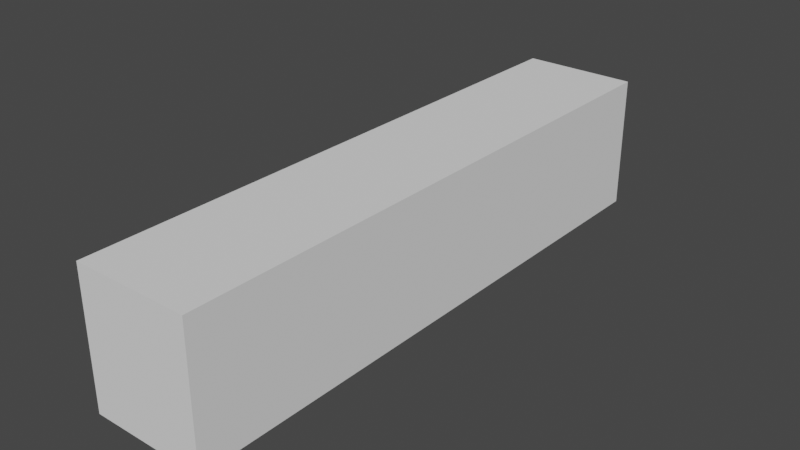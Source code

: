 # Source: Cupboard.blend  (saved by Blender 2.82.7; exported with 4.5.12 LTS)
import bpy
from mathutils import Matrix  # noqa: F401  (used for matrix-valued properties, if any)

bpy.ops.wm.read_factory_settings(use_empty=True)
scene = bpy.context.scene
scene.name = 'Scene'

# ---- collections
col_collection = bpy.data.collections.new('Collection'); scene.collection.children.link(col_collection)

# ---- world
world_world = bpy.data.worlds.new('World'); scene.world = world_world
world_world.use_nodes = True; world_world.node_tree.nodes.clear()
_N = world_world.node_tree.nodes; _L = world_world.node_tree.links
n0 = _N.new('ShaderNodeOutputWorld'); n0.name = 'World Output'; n0.location = (300, 300)
n1 = _N.new('ShaderNodeBackground'); n1.name = 'Background'; n1.location = (10, 300)
n1.inputs[0].default_value = (0.05088, 0.05088, 0.05088, 1.0)
_L.new(n1.outputs[0], n0.inputs[0])
n0.is_active_output = True
world_world.color = (0.05088, 0.05088, 0.05088)
world_world.use_sun_shadow = False
world_world.sun_shadow_jitter_overblur = 0.0

# ---- meshes
me_cube_011 = bpy.data.meshes.new('Cube.011')
me_cube_011.from_pydata([(-0.1263, 4.342, -1.087), (-0.1264, 4.342, 0.9125), (1.585, 4.342, -1.087), (1.585, 4.342, 0.9119), (-0.1264, 4.094, -1.087), (-0.1264, 3.846, -1.087), (-0.1264, 3.598, -1.087), (-0.1264, 3.349, -1.087), (-0.1264, 3.101, -1.087), (-0.1264, 2.853, -1.087), (-0.1264, 2.605, -1.087), (-0.1264, 2.357, -1.087), (-0.1264, 2.109, -1.087), (-0.1264, 1.861, -1.087), (-0.1264, 1.613, -1.087), (-0.1264, 1.365, -1.087), (-0.1264, 1.116, -1.087), (-0.1264, 0.8684, -1.087), (-0.1264, 0.6203, -1.087), (-0.1264, 0.3722, -1.087), (-0.1264, 0.1241, -1.087), (-0.1264, -0.124, -1.087), (-0.1264, -0.3722, -1.087), (-0.1264, -0.6203, -1.087), (-0.1264, -0.8684, -1.087), (-0.1264, -1.116, -1.087), (-0.1264, -1.365, -1.087), (-0.1264, -1.613, -1.087), (-0.1264, -1.861, -1.087), (-0.1264, -2.109, -1.087), (-0.1264, -2.357, -1.087), (-0.1264, -2.605, -1.087), (-0.1264, -2.853, -1.087), (-0.1264, -3.101, -1.087), (-0.1264, -3.349, -1.087), (-0.1264, -3.598, -1.087), (-0.1264, -3.846, -1.087), (-0.1264, -4.094, -1.087), (-0.1263, -4.342, -1.087), (-0.1264, -4.342, 0.9125), (-0.1264, -4.094, 0.9125), (-0.1264, -3.846, 0.9125), (-0.1264, -3.598, 0.9125), (-0.1264, -3.349, 0.9125), (-0.1264, -3.101, 0.9125), (-0.1264, -2.853, 0.9125), (-0.1264, -2.605, 0.9125), (-0.1264, -2.357, 0.9125), (-0.1264, -2.109, 0.9125), (-0.1264, -1.861, 0.9125), (-0.1264, -1.613, 0.9125), (-0.1264, -1.365, 0.9125), (-0.1264, -1.116, 0.9125), (-0.1264, -0.8684, 0.9125), (-0.1264, -0.6203, 0.9125), (-0.1264, -0.3722, 0.9125), (-0.1264, -0.124, 0.9125), (-0.1264, 0.1241, 0.9125), (-0.1264, 0.3722, 0.9125), (-0.1264, 0.6203, 0.9125), (-0.1264, 0.8684, 0.9125), (-0.1264, 1.116, 0.9125), (-0.1264, 1.365, 0.9125), (-0.1264, 1.613, 0.9125), (-0.1264, 1.861, 0.9125), (-0.1264, 2.109, 0.9125), (-0.1264, 2.357, 0.9125), (-0.1264, 2.605, 0.9125), (-0.1264, 2.853, 0.9125), (-0.1264, 3.101, 0.9125), (-0.1264, 3.349, 0.9125), (-0.1264, 3.598, 0.9125), (-0.1264, 3.846, 0.9125), (-0.1264, 4.094, 0.9125), (1.585, 4.342, 0.2871), (-0.1181, 4.342, 0.2875), (1.585, -4.342, 0.2869), (-0.1181, -4.342, 0.2875), (-0.1264, -4.094, 0.7307), (-0.1264, -4.094, 0.5489), (-0.1264, -4.094, 0.3671), (-0.1264, -4.094, 0.1852), (-0.1264, -4.094, 0.003415), (-0.1264, -4.094, -0.1784), (-0.1264, -4.094, -0.3602), (-0.1264, -4.094, -0.542), (-0.1264, -4.094, -0.7239), (-0.1264, -4.094, -0.9057), (-0.1264, -3.846, 0.7307), (-0.1264, -3.846, -0.9057), (-0.1264, -3.598, 0.7307), (-0.1264, -3.598, -0.9057), (-0.1264, -3.349, 0.7307), (-0.1264, -3.349, -0.9057), (-0.1264, -3.101, 0.7307), (-0.1264, -3.101, -0.9057), (-0.1264, -2.853, 0.7307), (-0.1264, -2.853, 0.5489), (-0.1264, -2.853, 0.3671), (-0.1264, -2.853, 0.1852), (-0.1264, -2.853, 0.003415), (-0.1264, -2.853, -0.1784), (-0.1264, -2.853, -0.3602), (-0.1264, -2.853, -0.542), (-0.1264, -2.853, -0.7239), (-0.1264, -2.853, -0.9057), (-0.1264, -2.605, 0.7307), (-0.1264, -2.605, 0.5489), (-0.1264, -2.605, 0.3671), (-0.1264, -2.605, 0.1852), (-0.1264, -2.605, 0.003415), (-0.1264, -2.605, -0.1784), (-0.1264, -2.605, -0.3602), (-0.1264, -2.605, -0.542), (-0.1264, -2.605, -0.7239), (-0.1264, -2.605, -0.9057), (-0.1264, -2.357, 0.7307), (-0.1264, -2.357, 0.5489), (-0.1264, -2.357, 0.3671), (-0.1264, -2.357, 0.1852), (-0.1264, -2.357, 0.003415), (-0.1264, -2.357, -0.1784), (-0.1264, -2.357, -0.3602), (-0.1264, -2.357, -0.542), (-0.1264, -2.357, -0.7239), (-0.1264, -2.357, -0.9057), (-0.1264, -2.109, 0.7307), (-0.1264, -2.109, -0.9057), (-0.1264, -1.861, 0.7307), (-0.1264, -1.861, -0.9057), (-0.1264, -1.613, 0.7307), (-0.1264, -1.613, -0.9057), (-0.1264, -1.365, 0.7307), (-0.1264, -1.365, -0.9057), (-0.1264, -1.116, 0.7307), (-0.1264, -1.116, 0.5489), (-0.1264, -1.116, 0.3671), (-0.1264, -1.116, 0.1852), (-0.1264, -1.116, 0.003415), (-0.1264, -1.116, -0.1784), (-0.1264, -1.116, -0.3602), (-0.1264, -1.116, -0.542), (-0.1264, -1.116, -0.7239), (-0.1264, -1.116, -0.9057), (-0.1264, -0.8684, 0.7307), (-0.1264, -0.8684, 0.5489), (-0.1264, -0.8684, 0.3671), (-0.1264, -0.8684, 0.1852), (-0.1264, -0.8684, 0.003415), (-0.1264, -0.8684, -0.1784), (-0.1264, -0.8684, -0.3602), (-0.1264, -0.8684, -0.542), (-0.1264, -0.8684, -0.7239), (-0.1264, -0.8684, -0.9057), (-0.1264, -0.6203, 0.7307), (-0.1264, -0.6203, 0.5489), (-0.1264, -0.6203, 0.3671), (-0.1264, -0.6203, 0.1852), (-0.1264, -0.6203, 0.003415), (-0.1264, -0.6203, -0.1784), (-0.1264, -0.6203, -0.3602), (-0.1264, -0.6203, -0.542), (-0.1264, -0.6203, -0.7239), (-0.1264, -0.6203, -0.9057), (-0.1264, -0.3722, 0.7307), (-0.1264, -0.3722, -0.9057), (-0.1264, -0.124, 0.7307), (-0.1264, -0.124, -0.9057), (-0.1264, 0.1241, 0.7307), (-0.1264, 0.1241, -0.9057), (-0.1264, 0.3722, 0.7307), (-0.1264, 0.3722, -0.9057), (-0.1264, 0.6203, 0.7307), (-0.1264, 0.6203, 0.5489), (-0.1264, 0.6203, 0.3671), (-0.1264, 0.6203, 0.1852), (-0.1264, 0.6203, 0.003415), (-0.1264, 0.6203, -0.1784), (-0.1264, 0.6203, -0.3602), (-0.1264, 0.6203, -0.542), (-0.1264, 0.6203, -0.7239), (-0.1264, 0.6203, -0.9057), (-0.1264, 0.8684, 0.7307), (-0.1264, 0.8684, 0.5489), (-0.1264, 0.8684, 0.3671), (-0.1264, 0.8684, 0.1852), (-0.1264, 0.8684, 0.003415), (-0.1264, 0.8684, -0.1784), (-0.1264, 0.8684, -0.3602), (-0.1264, 0.8684, -0.542), (-0.1264, 0.8684, -0.7239), (-0.1264, 0.8684, -0.9057), (-0.1264, 1.116, 0.7307), (-0.1264, 1.116, 0.5489), (-0.1264, 1.116, 0.3671), (-0.1264, 1.116, 0.1852), (-0.1264, 1.116, 0.003415), (-0.1264, 1.116, -0.1784), (-0.1264, 1.116, -0.3602), (-0.1264, 1.116, -0.542), (-0.1264, 1.116, -0.7239), (-0.1264, 1.116, -0.9057), (-0.1264, 1.365, 0.7307), (-0.1264, 1.365, -0.9057), (-0.1264, 1.613, 0.7307), (-0.1264, 1.613, -0.9057), (-0.1264, 1.861, 0.7307), (-0.1264, 1.861, -0.9057), (-0.1264, 2.109, 0.7307), (-0.1264, 2.109, -0.9057), (-0.1264, 2.357, 0.7307), (-0.1264, 2.357, 0.5489), (-0.1264, 2.357, 0.3671), (-0.1264, 2.357, 0.1852), (-0.1264, 2.357, 0.003415), (-0.1264, 2.357, -0.1784), (-0.1264, 2.357, -0.3602), (-0.1264, 2.357, -0.542), (-0.1264, 2.357, -0.7239), (-0.1264, 2.357, -0.9057), (-0.1264, 2.605, 0.7307), (-0.1264, 2.605, 0.5489), (-0.1264, 2.605, 0.3671), (-0.1264, 2.605, 0.1852), (-0.1264, 2.605, 0.003415), (-0.1264, 2.605, -0.1784), (-0.1264, 2.605, -0.3602), (-0.1264, 2.605, -0.542), (-0.1264, 2.605, -0.7239), (-0.1264, 2.605, -0.9057), (-0.1264, 2.853, 0.7307), (-0.1264, 2.853, 0.5489), (-0.1264, 2.853, 0.3671), (-0.1264, 2.853, 0.1852), (-0.1264, 2.853, 0.003415), (-0.1264, 2.853, -0.1784), (-0.1264, 2.853, -0.3602), (-0.1264, 2.853, -0.542), (-0.1264, 2.853, -0.7239), (-0.1264, 2.853, -0.9057), (-0.1264, 3.101, 0.7307), (-0.1264, 3.101, -0.9057), (-0.1264, 3.349, 0.7307), (-0.1264, 3.349, -0.9057), (-0.1264, 3.598, 0.7307), (-0.1264, 3.598, -0.9057), (-0.1264, 3.846, 0.7307), (-0.1264, 3.846, -0.9057), (-0.1264, 4.094, 0.7307), (-0.1264, 4.094, 0.5489), (-0.1264, 4.094, 0.3671), (-0.1264, 4.094, 0.1852), (-0.1264, 4.094, 0.003415), (-0.1264, 4.094, -0.1784), (-0.1264, 4.094, -0.3602), (-0.1264, 4.094, -0.542), (-0.1264, 4.094, -0.7239), (-0.1264, 4.094, -0.9057), (1.585, -4.342, 0.9119), (1.585, -4.342, -1.088), (-0.1181, -4.342, 0.7875), (-0.1181, 4.342, 0.7875), (1.585, 4.342, 0.7869), (1.585, -4.342, 0.7869), (-0.1264, -4.094, 0.8216), (-0.1264, -3.846, 0.8216), (-0.1264, -3.598, 0.8216), (-0.1264, -3.349, 0.8216), (-0.1264, -3.101, 0.8216), (-0.1264, -2.853, 0.8216), (-0.1264, -2.605, 0.8216), (-0.1264, -2.357, 0.8216), (-0.1264, -2.109, 0.8216), (-0.1264, -1.861, 0.8216), (-0.1264, -1.613, 0.8216), (-0.1264, -1.365, 0.8216), (-0.1264, -1.116, 0.8216), (-0.1264, -0.8684, 0.8216), (-0.1264, -0.6203, 0.8216), (-0.1264, -0.3722, 0.8216), (-0.1264, -0.124, 0.8216), (-0.1264, 0.1241, 0.8216), (-0.1264, 0.3722, 0.8216), (-0.1264, 0.6203, 0.8216), (-0.1264, 0.8684, 0.8216), (-0.1264, 1.116, 0.8216), (-0.1264, 1.365, 0.8216), (-0.1264, 1.613, 0.8216), (-0.1264, 1.861, 0.8216), (-0.1264, 2.109, 0.8216), (-0.1264, 2.357, 0.8216), (-0.1264, 2.605, 0.8216), (-0.1264, 2.853, 0.8216), (-0.1264, 3.101, 0.8216), (-0.1264, 3.349, 0.8216), (-0.1264, 3.598, 0.8216), (-0.1264, 3.846, 0.8216), (-0.1264, 4.094, 0.8216), (-0.118, 4.342, -0.3375), (1.585, 4.342, -0.3377), (-0.118, -4.342, -0.3375), (1.585, -4.342, -0.3381), (-0.118, 4.342, -0.9625), (1.585, 4.342, -0.9625), (-0.118, -4.342, -0.9625), (1.585, -4.342, -0.9631), (-0.118, 4.342, -0.906), (1.585, 4.342, -0.9061), (-0.118, -4.342, -0.906), (1.585, -4.342, -0.9066), (1.585, 4.342, -1.025), (1.585, -4.342, -1.026), (-0.118, 4.342, -0.275), (1.585, 4.342, -0.2752), (-0.118, -4.342, -0.275), (1.585, -4.342, -0.2756), (1.585, 4.342, 0.3496), (-0.1181, -4.342, 0.35), (-0.1181, 4.342, 0.35), (1.585, -4.342, 0.3494), (1.585, -4.342, 0.7302), (1.585, 4.342, 0.7303), (-0.1181, 4.342, 0.7309), (-0.1181, -4.342, 0.7309), (1.585, 4.342, -1.087), (1.585, -4.342, -1.088)], [], [(304, 38, 259, 311, 305), (264, 40, 41, 265), (265, 41, 42, 266), (266, 42, 43, 267), (267, 43, 44, 268), (268, 44, 45, 269), (269, 45, 46, 270), (270, 46, 47, 271), (271, 47, 48, 272), (272, 48, 49, 273), (273, 49, 50, 274), (274, 50, 51, 275), (275, 51, 52, 276), (276, 52, 53, 277), (277, 53, 54, 278), (278, 54, 55, 279), (279, 55, 56, 280), (280, 56, 57, 281), (281, 57, 58, 282), (282, 58, 59, 283), (283, 59, 60, 284), (284, 60, 61, 285), (285, 61, 62, 286), (286, 62, 63, 287), (287, 63, 64, 288), (288, 64, 65, 289), (289, 65, 66, 290), (290, 66, 67, 291), (291, 67, 68, 292), (292, 68, 69, 293), (293, 69, 70, 294), (294, 70, 71, 295), (295, 71, 72, 296), (296, 72, 73, 297), (5, 247, 257, 4), (6, 245, 247, 5), (7, 243, 245, 6), (8, 241, 243, 7), (9, 239, 241, 8), (10, 229, 239, 9), (229, 228, 238, 239), (228, 227, 237, 238), (227, 226, 236, 237), (226, 225, 235, 236), (225, 224, 234, 235), (224, 223, 233, 234), (223, 222, 232, 233), (222, 221, 231, 232), (221, 220, 230, 231), (11, 219, 229, 10), (219, 218, 228, 229), (218, 217, 227, 228), (217, 216, 226, 227), (216, 215, 225, 226), (215, 214, 224, 225), (214, 213, 223, 224), (213, 212, 222, 223), (212, 211, 221, 222), (211, 210, 220, 221), (12, 209, 219, 11), (13, 207, 209, 12), (14, 205, 207, 13), (15, 203, 205, 14), (16, 201, 203, 15), (17, 191, 201, 16), (191, 190, 200, 201), (190, 189, 199, 200), (189, 188, 198, 199), (188, 187, 197, 198), (187, 186, 196, 197), (186, 185, 195, 196), (185, 184, 194, 195), (184, 183, 193, 194), (183, 182, 192, 193), (18, 181, 191, 17), (181, 180, 190, 191), (180, 179, 189, 190), (179, 178, 188, 189), (178, 177, 187, 188), (177, 176, 186, 187), (176, 175, 185, 186), (175, 174, 184, 185), (174, 173, 183, 184), (173, 172, 182, 183), (19, 171, 181, 18), (20, 169, 171, 19), (21, 167, 169, 20), (22, 165, 167, 21), (23, 163, 165, 22), (24, 153, 163, 23), (153, 152, 162, 163), (152, 151, 161, 162), (151, 150, 160, 161), (150, 149, 159, 160), (149, 148, 158, 159), (148, 147, 157, 158), (147, 146, 156, 157), (146, 145, 155, 156), (145, 144, 154, 155), (25, 143, 153, 24), (143, 142, 152, 153), (142, 141, 151, 152), (141, 140, 150, 151), (140, 139, 149, 150), (139, 138, 148, 149), (138, 137, 147, 148), (137, 136, 146, 147), (136, 135, 145, 146), (135, 134, 144, 145), (26, 133, 143, 25), (27, 131, 133, 26), (28, 129, 131, 27), (29, 127, 129, 28), (30, 125, 127, 29), (31, 115, 125, 30), (115, 114, 124, 125), (114, 113, 123, 124), (113, 112, 122, 123), (112, 111, 121, 122), (111, 110, 120, 121), (110, 109, 119, 120), (109, 108, 118, 119), (108, 107, 117, 118), (107, 106, 116, 117), (32, 105, 115, 31), (105, 104, 114, 115), (104, 103, 113, 114), (103, 102, 112, 113), (102, 101, 111, 112), (101, 100, 110, 111), (100, 99, 109, 110), (99, 98, 108, 109), (98, 97, 107, 108), (97, 96, 106, 107), (33, 95, 105, 32), (34, 93, 95, 33), (35, 91, 93, 34), (36, 89, 91, 35), (37, 87, 89, 36), (37, 38, 304, 308, 300, 314, 77, 317, 323, 260, 39, 40, 264, 78, 79, 80, 81, 82, 83, 84, 85, 86, 87), (317, 77, 76, 319), (318, 316, 74, 75), (321, 316, 318, 322), (4, 257, 256, 255, 254, 253, 252, 251, 250, 249, 248, 297, 73, 1, 261, 322, 318, 75, 312, 298, 306, 302, 0), (2, 310, 324), (1, 3, 262, 261), (73, 72, 71, 70, 69, 68, 67, 66, 65, 64, 63, 62, 61, 60, 59, 58, 57, 56, 55, 54, 53, 52, 51, 50, 49, 48, 47, 46, 45, 44, 43, 42, 41, 40, 39, 258, 3, 1), (0, 2, 259, 38, 37, 36, 35, 34, 33, 32, 31, 30, 29, 28, 27, 26, 25, 24, 23, 22, 21, 20, 19, 18, 17, 16, 15, 14, 13, 12, 11, 10, 9, 8, 7, 6, 5, 4), (246, 296, 297, 248), (244, 295, 296, 246), (242, 294, 295, 244), (240, 293, 294, 242), (230, 292, 293, 240), (220, 291, 292, 230), (210, 290, 291, 220), (208, 289, 290, 210), (206, 288, 289, 208), (204, 287, 288, 206), (202, 286, 287, 204), (192, 285, 286, 202), (182, 284, 285, 192), (172, 283, 284, 182), (170, 282, 283, 172), (168, 281, 282, 170), (166, 280, 281, 168), (164, 279, 280, 166), (154, 278, 279, 164), (144, 277, 278, 154), (134, 276, 277, 144), (132, 275, 276, 134), (130, 274, 275, 132), (128, 273, 274, 130), (126, 272, 273, 128), (116, 271, 272, 126), (106, 270, 271, 116), (96, 269, 270, 106), (94, 268, 269, 96), (92, 267, 268, 94), (90, 266, 267, 92), (88, 265, 266, 90), (78, 264, 265, 88), (323, 317, 319, 320), (258, 263, 262, 3), (299, 307, 306, 298), (312, 313, 299, 298), (314, 300, 301, 315), (308, 304, 305, 309), (306, 307, 303, 302), (300, 308, 309, 301), (305, 311, 325, 324, 310, 303), (0, 302, 303, 310, 2), (301, 309, 307, 299), (77, 314, 315, 76), (76, 315, 313, 74), (320, 319, 316, 321), (261, 262, 321, 322), (260, 323, 320, 263), (39, 260, 263, 258), (259, 2, 324, 325), (262, 263, 260, 261), (320, 321, 322, 323), (311, 259, 325), (305, 303, 302, 304), (307, 309, 308, 306), (314, 300, 298, 312), (301, 299, 298, 300), (313, 315, 314, 312), (317, 77, 75, 318), (76, 74, 75, 77), (316, 319, 317, 318), (320, 263, 262, 321), (319, 316, 74, 76), (315, 313, 299, 301), (305, 309, 307, 303), (74, 313, 312, 75)])
_uv = me_cube_011.uv_layers.new(name='UVMap')
_uv.uv.foreach_set('vector', [0.3906, 0.006944, 0.375, 0.006944, 0.375, 0.006944, 0.3828, 0.006944, 0.3906, 0.006944, 0.6136, 0.01389, 0.625, 0.01389, 0.625, 0.02083, 0.6136, 0.02083, 0.6136, 0.02083, 0.625, 0.02083, 0.625, 0.02778, 0.6136, 0.02778, 0.6136, 0.02778, 0.625, 0.02778, 0.625, 0.03472, 0.6136, 0.03472, 0.6136, 0.03472, 0.625, 0.03472, 0.625, 0.04167, 0.6136, 0.04167, 0.6136, 0.04167, 0.625, 0.04167, 0.625, 0.04861, 0.6136, 0.04861, 0.6136, 0.04861, 0.625, 0.04861, 0.625, 0.05556, 0.6136, 0.05556, 0.6136, 0.05556, 0.625, 0.05556, 0.625, 0.0625, 0.6136, 0.0625, 0.6136, 0.0625, 0.625, 0.0625, 0.625, 0.06944, 0.6136, 0.06944, 0.6136, 0.06944, 0.625, 0.06944, 0.625, 0.07639, 0.6136, 0.07639, 0.6136, 0.07639, 0.625, 0.07639, 0.625, 0.08333, 0.6136, 0.08333, 0.6136, 0.08333, 0.625, 0.08333, 0.625, 0.09028, 0.6136, 0.09028, 0.6136, 0.09028, 0.625, 0.09028, 0.625, 0.09722, 0.6136, 0.09722, 0.6136, 0.09722, 0.625, 0.09722, 0.625, 0.1042, 0.6136, 0.1042, 0.6136, 0.1042, 0.625, 0.1042, 0.625, 0.1111, 0.6136, 0.1111, 0.6136, 0.1111, 0.625, 0.1111, 0.625, 0.1181, 0.6136, 0.1181, 0.6136, 0.1181, 0.625, 0.1181, 0.625, 0.125, 0.6136, 0.125, 0.6136, 0.125, 0.625, 0.125, 0.625, 0.1319, 0.6136, 0.1319, 0.6136, 0.1319, 0.625, 0.1319, 0.625, 0.1389, 0.6136, 0.1389, 0.6136, 0.1389, 0.625, 0.1389, 0.625, 0.1458, 0.6136, 0.1458, 0.6136, 0.1458, 0.625, 0.1458, 0.625, 0.1528, 0.6136, 0.1528, 0.6136, 0.1528, 0.625, 0.1528, 0.625, 0.1597, 0.6136, 0.1597, 0.6136, 0.1597, 0.625, 0.1597, 0.625, 0.1667, 0.6136, 0.1667, 0.6136, 0.1667, 0.625, 0.1667, 0.625, 0.1736, 0.6136, 0.1736, 0.6136, 0.1736, 0.625, 0.1736, 0.625, 0.1806, 0.6136, 0.1806, 0.6136, 0.1806, 0.625, 0.1806, 0.625, 0.1875, 0.6136, 0.1875, 0.6136, 0.1875, 0.625, 0.1875, 0.625, 0.1944, 0.6136, 0.1944, 0.6136, 0.1944, 0.625, 0.1944, 0.625, 0.2014, 0.6136, 0.2014, 0.6136, 0.2014, 0.625, 0.2014, 0.625, 0.2083, 0.6136, 0.2083, 0.6136, 0.2083, 0.625, 0.2083, 0.625, 0.2153, 0.6136, 0.2153, 0.6136, 0.2153, 0.625, 0.2153, 0.625, 0.2222, 0.6136, 0.2222, 0.6136, 0.2222, 0.625, 0.2222, 0.625, 0.2292, 0.6136, 0.2292, 0.6136, 0.2292, 0.625, 0.2292, 0.625, 0.2361, 0.6136, 0.2361, 0.6136, 0.2361, 0.625, 0.2361, 0.625, 0.2431, 0.6136, 0.2431, 0.375, 0.2361, 0.3977, 0.2361, 0.3977, 0.2431, 0.375, 0.2431, 0.375, 0.2292, 0.3977, 0.2292, 0.3977, 0.2361, 0.375, 0.2361, 0.375, 0.2222, 0.3977, 0.2222, 0.3977, 0.2292, 0.375, 0.2292, 0.375, 0.2153, 0.3977, 0.2153, 0.3977, 0.2222, 0.375, 0.2222, 0.375, 0.2083, 0.3977, 0.2083, 0.3977, 0.2153, 0.375, 0.2153, 0.375, 0.2014, 0.3977, 0.2014, 0.3977, 0.2083, 0.375, 0.2083, 0.3977, 0.2014, 0.4205, 0.2014, 0.4205, 0.2083, 0.3977, 0.2083, 0.4205, 0.2014, 0.4432, 0.2014, 0.4432, 0.2083, 0.4205, 0.2083, 0.4432, 0.2014, 0.4659, 0.2014, 0.4659, 0.2083, 0.4432, 0.2083, 0.4659, 0.2014, 0.4886, 0.2014, 0.4886, 0.2083, 0.4659, 0.2083, 0.4886, 0.2014, 0.5114, 0.2014, 0.5114, 0.2083, 0.4886, 0.2083, 0.5114, 0.2014, 0.5341, 0.2014, 0.5341, 0.2083, 0.5114, 0.2083, 0.5341, 0.2014, 0.5568, 0.2014, 0.5568, 0.2083, 0.5341, 0.2083, 0.5568, 0.2014, 0.5795, 0.2014, 0.5795, 0.2083, 0.5568, 0.2083, 0.5795, 0.2014, 0.6023, 0.2014, 0.6023, 0.2083, 0.5795, 0.2083, 0.375, 0.1944, 0.3977, 0.1944, 0.3977, 0.2014, 0.375, 0.2014, 0.3977, 0.1944, 0.4205, 0.1944, 0.4205, 0.2014, 0.3977, 0.2014, 0.4205, 0.1944, 0.4432, 0.1944, 0.4432, 0.2014, 0.4205, 0.2014, 0.4432, 0.1944, 0.4659, 0.1944, 0.4659, 0.2014, 0.4432, 0.2014, 0.4659, 0.1944, 0.4886, 0.1944, 0.4886, 0.2014, 0.4659, 0.2014, 0.4886, 0.1944, 0.5114, 0.1944, 0.5114, 0.2014, 0.4886, 0.2014, 0.5114, 0.1944, 0.5341, 0.1944, 0.5341, 0.2014, 0.5114, 0.2014, 0.5341, 0.1944, 0.5568, 0.1944, 0.5568, 0.2014, 0.5341, 0.2014, 0.5568, 0.1944, 0.5795, 0.1944, 0.5795, 0.2014, 0.5568, 0.2014, 0.5795, 0.1944, 0.6023, 0.1944, 0.6023, 0.2014, 0.5795, 0.2014, 0.375, 0.1875, 0.3977, 0.1875, 0.3977, 0.1944, 0.375, 0.1944, 0.375, 0.1806, 0.3977, 0.1806, 0.3977, 0.1875, 0.375, 0.1875, 0.375, 0.1736, 0.3977, 0.1736, 0.3977, 0.1806, 0.375, 0.1806, 0.375, 0.1667, 0.3977, 0.1667, 0.3977, 0.1736, 0.375, 0.1736, 0.375, 0.1597, 0.3977, 0.1597, 0.3977, 0.1667, 0.375, 0.1667, 0.375, 0.1528, 0.3977, 0.1528, 0.3977, 0.1597, 0.375, 0.1597, 0.3977, 0.1528, 0.4205, 0.1528, 0.4205, 0.1597, 0.3977, 0.1597, 0.4205, 0.1528, 0.4432, 0.1528, 0.4432, 0.1597, 0.4205, 0.1597, 0.4432, 0.1528, 0.4659, 0.1528, 0.4659, 0.1597, 0.4432, 0.1597, 0.4659, 0.1528, 0.4886, 0.1528, 0.4886, 0.1597, 0.4659, 0.1597, 0.4886, 0.1528, 0.5114, 0.1528, 0.5114, 0.1597, 0.4886, 0.1597, 0.5114, 0.1528, 0.5341, 0.1528, 0.5341, 0.1597, 0.5114, 0.1597, 0.5341, 0.1528, 0.5568, 0.1528, 0.5568, 0.1597, 0.5341, 0.1597, 0.5568, 0.1528, 0.5795, 0.1528, 0.5795, 0.1597, 0.5568, 0.1597, 0.5795, 0.1528, 0.6023, 0.1528, 0.6023, 0.1597, 0.5795, 0.1597, 0.375, 0.1458, 0.3977, 0.1458, 0.3977, 0.1528, 0.375, 0.1528, 0.3977, 0.1458, 0.4205, 0.1458, 0.4205, 0.1528, 0.3977, 0.1528, 0.4205, 0.1458, 0.4432, 0.1458, 0.4432, 0.1528, 0.4205, 0.1528, 0.4432, 0.1458, 0.4659, 0.1458, 0.4659, 0.1528, 0.4432, 0.1528, 0.4659, 0.1458, 0.4886, 0.1458, 0.4886, 0.1528, 0.4659, 0.1528, 0.4886, 0.1458, 0.5114, 0.1458, 0.5114, 0.1528, 0.4886, 0.1528, 0.5114, 0.1458, 0.5341, 0.1458, 0.5341, 0.1528, 0.5114, 0.1528, 0.5341, 0.1458, 0.5568, 0.1458, 0.5568, 0.1528, 0.5341, 0.1528, 0.5568, 0.1458, 0.5795, 0.1458, 0.5795, 0.1528, 0.5568, 0.1528, 0.5795, 0.1458, 0.6023, 0.1458, 0.6023, 0.1528, 0.5795, 0.1528, 0.375, 0.1389, 0.3977, 0.1389, 0.3977, 0.1458, 0.375, 0.1458, 0.375, 0.1319, 0.3977, 0.1319, 0.3977, 0.1389, 0.375, 0.1389, 0.375, 0.125, 0.3977, 0.125, 0.3977, 0.1319, 0.375, 0.1319, 0.375, 0.1181, 0.3977, 0.1181, 0.3977, 0.125, 0.375, 0.125, 0.375, 0.1111, 0.3977, 0.1111, 0.3977, 0.1181, 0.375, 0.1181, 0.375, 0.1042, 0.3977, 0.1042, 0.3977, 0.1111, 0.375, 0.1111, 0.3977, 0.1042, 0.4205, 0.1042, 0.4205, 0.1111, 0.3977, 0.1111, 0.4205, 0.1042, 0.4432, 0.1042, 0.4432, 0.1111, 0.4205, 0.1111, 0.4432, 0.1042, 0.4659, 0.1042, 0.4659, 0.1111, 0.4432, 0.1111, 0.4659, 0.1042, 0.4886, 0.1042, 0.4886, 0.1111, 0.4659, 0.1111, 0.4886, 0.1042, 0.5114, 0.1042, 0.5114, 0.1111, 0.4886, 0.1111, 0.5114, 0.1042, 0.5341, 0.1042, 0.5341, 0.1111, 0.5114, 0.1111, 0.5341, 0.1042, 0.5568, 0.1042, 0.5568, 0.1111, 0.5341, 0.1111, 0.5568, 0.1042, 0.5795, 0.1042, 0.5795, 0.1111, 0.5568, 0.1111, 0.5795, 0.1042, 0.6023, 0.1042, 0.6023, 0.1111, 0.5795, 0.1111, 0.375, 0.09722, 0.3977, 0.09722, 0.3977, 0.1042, 0.375, 0.1042, 0.3977, 0.09722, 0.4205, 0.09722, 0.4205, 0.1042, 0.3977, 0.1042, 0.4205, 0.09722, 0.4432, 0.09722, 0.4432, 0.1042, 0.4205, 0.1042, 0.4432, 0.09722, 0.4659, 0.09722, 0.4659, 0.1042, 0.4432, 0.1042, 0.4659, 0.09722, 0.4886, 0.09722, 0.4886, 0.1042, 0.4659, 0.1042, 0.4886, 0.09722, 0.5114, 0.09722, 0.5114, 0.1042, 0.4886, 0.1042, 0.5114, 0.09722, 0.5341, 0.09722, 0.5341, 0.1042, 0.5114, 0.1042, 0.5341, 0.09722, 0.5568, 0.09722, 0.5568, 0.1042, 0.5341, 0.1042, 0.5568, 0.09722, 0.5795, 0.09722, 0.5795, 0.1042, 0.5568, 0.1042, 0.5795, 0.09722, 0.6023, 0.09722, 0.6023, 0.1042, 0.5795, 0.1042, 0.375, 0.09028, 0.3977, 0.09028, 0.3977, 0.09722, 0.375, 0.09722, 0.375, 0.08333, 0.3977, 0.08333, 0.3977, 0.09028, 0.375, 0.09028, 0.375, 0.07639, 0.3977, 0.07639, 0.3977, 0.08333, 0.375, 0.08333, 0.375, 0.06944, 0.3977, 0.06944, 0.3977, 0.07639, 0.375, 0.07639, 0.375, 0.0625, 0.3977, 0.0625, 0.3977, 0.06944, 0.375, 0.06944, 0.375, 0.05556, 0.3977, 0.05556, 0.3977, 0.0625, 0.375, 0.0625, 0.3977, 0.05556, 0.4205, 0.05556, 0.4205, 0.0625, 0.3977, 0.0625, 0.4205, 0.05556, 0.4432, 0.05556, 0.4432, 0.0625, 0.4205, 0.0625, 0.4432, 0.05556, 0.4659, 0.05556, 0.4659, 0.0625, 0.4432, 0.0625, 0.4659, 0.05556, 0.4886, 0.05556, 0.4886, 0.0625, 0.4659, 0.0625, 0.4886, 0.05556, 0.5114, 0.05556, 0.5114, 0.0625, 0.4886, 0.0625, 0.5114, 0.05556, 0.5341, 0.05556, 0.5341, 0.0625, 0.5114, 0.0625, 0.5341, 0.05556, 0.5568, 0.05556, 0.5568, 0.0625, 0.5341, 0.0625, 0.5568, 0.05556, 0.5795, 0.05556, 0.5795, 0.0625, 0.5568, 0.0625, 0.5795, 0.05556, 0.6023, 0.05556, 0.6023, 0.0625, 0.5795, 0.0625, 0.375, 0.04861, 0.3977, 0.04861, 0.3977, 0.05556, 0.375, 0.05556, 0.3977, 0.04861, 0.4205, 0.04861, 0.4205, 0.05556, 0.3977, 0.05556, 0.4205, 0.04861, 0.4432, 0.04861, 0.4432, 0.05556, 0.4205, 0.05556, 0.4432, 0.04861, 0.4659, 0.04861, 0.4659, 0.05556, 0.4432, 0.05556, 0.4659, 0.04861, 0.4886, 0.04861, 0.4886, 0.05556, 0.4659, 0.05556, 0.4886, 0.04861, 0.5114, 0.04861, 0.5114, 0.05556, 0.4886, 0.05556, 0.5114, 0.04861, 0.5341, 0.04861, 0.5341, 0.05556, 0.5114, 0.05556, 0.5341, 0.04861, 0.5568, 0.04861, 0.5568, 0.05556, 0.5341, 0.05556, 0.5568, 0.04861, 0.5795, 0.04861, 0.5795, 0.05556, 0.5568, 0.05556, 0.5795, 0.04861, 0.6023, 0.04861, 0.6023, 0.05556, 0.5795, 0.05556, 0.375, 0.04167, 0.3977, 0.04167, 0.3977, 0.04861, 0.375, 0.04861, 0.375, 0.03472, 0.3977, 0.03472, 0.3977, 0.04167, 0.375, 0.04167, 0.375, 0.02778, 0.3977, 0.02778, 0.3977, 0.03472, 0.375, 0.03472, 0.375, 0.02083, 0.3977, 0.02083, 0.3977, 0.02778, 0.375, 0.02778, 0.375, 0.01389, 0.3977, 0.01389, 0.3977, 0.02083, 0.375, 0.02083, 0.375, 0.01389, 0.375, 0.006944, 0.3906, 0.006944, 0.3984, 0.006944, 0.4688, 0.006944, 0.4766, 0.006944, 0.5469, 0.006944, 0.5547, 0.006944, 0.6016, 0.006944, 0.6094, 0.006944, 0.625, 0.006944, 0.625, 0.01389, 0.6136, 0.01389, 0.6023, 0.01389, 0.0, 0.0, 0.0, 0.0, 0.0, 0.0, 0.0, 0.0, 0.0, 0.0, 0.0, 0.0, 0.0, 0.0, 0.0, 0.0, 0.3977, 0.01389, 0.5547, 0.006944, 0.5469, 0.006944, 0.5469, 0.006944, 0.5547, 0.006944, 0.5547, 0.25, 0.4492, 0.1797, 0.4297, 0.1719, 0.5469, 0.25, 0.5664, 0.2266, 0.4492, 0.1797, 0.5547, 0.25, 0.6016, 0.25, 0.375, 0.2431, 0.3977, 0.2431, 0.0, 0.0, 0.0, 0.0, 0.0, 0.0, 0.0, 0.0, 0.0, 0.0, 0.0, 0.0, 0.0, 0.0, 0.0, 0.0, 0.6023, 0.2431, 0.6136, 0.2431, 0.625, 0.2431, 0.625, 0.25, 0.6094, 0.25, 0.6016, 0.25, 0.5547, 0.25, 0.5469, 0.25, 0.4766, 0.25, 0.4688, 0.25, 0.3984, 0.25, 0.3906, 0.25, 0.375, 0.25, 0.0, 0.0, 0.01953, 0.007812, 0.0, 0.0, 0.625, 0.25, 0.625, 0.25, 0.5859, 0.2344, 0.6094, 0.25, 0.625, 0.2431, 0.625, 0.2361, 0.625, 0.2292, 0.625, 0.2222, 0.625, 0.2153, 0.625, 0.2083, 0.625, 0.2014, 0.625, 0.1944, 0.625, 0.1875, 0.625, 0.1806, 0.625, 0.1736, 0.625, 0.1667, 0.625, 0.1597, 0.625, 0.1528, 0.625, 0.1458, 0.625, 0.1389, 0.625, 0.1319, 0.625, 0.125, 0.625, 0.1181, 0.625, 0.1111, 0.625, 0.1042, 0.625, 0.09722, 0.625, 0.09028, 0.625, 0.08333, 0.625, 0.07639, 0.625, 0.06944, 0.625, 0.0625, 0.625, 0.05556, 0.625, 0.04861, 0.625, 0.04167, 0.625, 0.03472, 0.625, 0.02778, 0.625, 0.02083, 0.625, 0.01389, 0.625, 0.006944, 0.625, 0.006944, 0.625, 0.25, 0.625, 0.25, 0.375, 0.25, 0.0, 0.0, 0.375, 0.006944, 0.375, 0.006944, 0.375, 0.01389, 0.375, 0.02083, 0.375, 0.02778, 0.375, 0.03472, 0.375, 0.04167, 0.375, 0.04861, 0.375, 0.05556, 0.375, 0.0625, 0.375, 0.06944, 0.375, 0.07639, 0.375, 0.08333, 0.375, 0.09028, 0.375, 0.09722, 0.375, 0.1042, 0.375, 0.1111, 0.375, 0.1181, 0.375, 0.125, 0.375, 0.1319, 0.375, 0.1389, 0.375, 0.1458, 0.375, 0.1528, 0.375, 0.1597, 0.375, 0.1667, 0.375, 0.1736, 0.375, 0.1806, 0.375, 0.1875, 0.375, 0.1944, 0.375, 0.2014, 0.375, 0.2083, 0.375, 0.2153, 0.375, 0.2222, 0.375, 0.2292, 0.375, 0.2361, 0.375, 0.2431, 0.6023, 0.2361, 0.6136, 0.2361, 0.6136, 0.2431, 0.6023, 0.2431, 0.6023, 0.2292, 0.6136, 0.2292, 0.6136, 0.2361, 0.6023, 0.2361, 0.6023, 0.2222, 0.6136, 0.2222, 0.6136, 0.2292, 0.6023, 0.2292, 0.6023, 0.2153, 0.6136, 0.2153, 0.6136, 0.2222, 0.6023, 0.2222, 0.6023, 0.2083, 0.6136, 0.2083, 0.6136, 0.2153, 0.6023, 0.2153, 0.6023, 0.2014, 0.6136, 0.2014, 0.6136, 0.2083, 0.6023, 0.2083, 0.6023, 0.1944, 0.6136, 0.1944, 0.6136, 0.2014, 0.6023, 0.2014, 0.6023, 0.1875, 0.6136, 0.1875, 0.6136, 0.1944, 0.6023, 0.1944, 0.6023, 0.1806, 0.6136, 0.1806, 0.6136, 0.1875, 0.6023, 0.1875, 0.6023, 0.1736, 0.6136, 0.1736, 0.6136, 0.1806, 0.6023, 0.1806, 0.6023, 0.1667, 0.6136, 0.1667, 0.6136, 0.1736, 0.6023, 0.1736, 0.6023, 0.1597, 0.6136, 0.1597, 0.6136, 0.1667, 0.6023, 0.1667, 0.6023, 0.1528, 0.6136, 0.1528, 0.6136, 0.1597, 0.6023, 0.1597, 0.6023, 0.1458, 0.6136, 0.1458, 0.6136, 0.1528, 0.6023, 0.1528, 0.6023, 0.1389, 0.6136, 0.1389, 0.6136, 0.1458, 0.6023, 0.1458, 0.6023, 0.1319, 0.6136, 0.1319, 0.6136, 0.1389, 0.6023, 0.1389, 0.6023, 0.125, 0.6136, 0.125, 0.6136, 0.1319, 0.6023, 0.1319, 0.6023, 0.1181, 0.6136, 0.1181, 0.6136, 0.125, 0.6023, 0.125, 0.6023, 0.1111, 0.6136, 0.1111, 0.6136, 0.1181, 0.6023, 0.1181, 0.6023, 0.1042, 0.6136, 0.1042, 0.6136, 0.1111, 0.6023, 0.1111, 0.6023, 0.09722, 0.6136, 0.09722, 0.6136, 0.1042, 0.6023, 0.1042, 0.6023, 0.09028, 0.6136, 0.09028, 0.6136, 0.09722, 0.6023, 0.09722, 0.6023, 0.08333, 0.6136, 0.08333, 0.6136, 0.09028, 0.6023, 0.09028, 0.6023, 0.07639, 0.6136, 0.07639, 0.6136, 0.08333, 0.6023, 0.08333, 0.6023, 0.06944, 0.6136, 0.06944, 0.6136, 0.07639, 0.6023, 0.07639, 0.6023, 0.0625, 0.6136, 0.0625, 0.6136, 0.06944, 0.6023, 0.06944, 0.6023, 0.05556, 0.6136, 0.05556, 0.6136, 0.0625, 0.6023, 0.0625, 0.6023, 0.04861, 0.6136, 0.04861, 0.6136, 0.05556, 0.6023, 0.05556, 0.6023, 0.04167, 0.6136, 0.04167, 0.6136, 0.04861, 0.6023, 0.04861, 0.6023, 0.03472, 0.6136, 0.03472, 0.6136, 0.04167, 0.6023, 0.04167, 0.6023, 0.02778, 0.6136, 0.02778, 0.6136, 0.03472, 0.6023, 0.03472, 0.6023, 0.02083, 0.6136, 0.02083, 0.6136, 0.02778, 0.6023, 0.02778, 0.6023, 0.01389, 0.6136, 0.01389, 0.6136, 0.02083, 0.6023, 0.02083, 0.6016, 0.006944, 0.5547, 0.006944, 0.5547, 0.006944, 0.6016, 0.006944, 0.625, 0.006944, 0.6094, 0.006944, 0.5859, 0.2344, 0.625, 0.25, 0.2344, 0.09375, 0.05859, 0.02344, 0.3984, 0.25, 0.4688, 0.25, 0.4766, 0.25, 0.2539, 0.1016, 0.2344, 0.09375, 0.4688, 0.25, 0.4766, 0.006944, 0.4688, 0.006944, 0.4688, 0.006944, 0.4766, 0.006944, 0.3984, 0.006944, 0.3906, 0.006944, 0.3906, 0.006944, 0.3984, 0.006944, 0.3984, 0.25, 0.05859, 0.02344, 0.03906, 0.01562, 0.3906, 0.25, 0.4688, 0.006944, 0.3984, 0.006944, 0.3984, 0.006944, 0.4688, 0.006944, 0.3906, 0.006944, 0.3828, 0.006944, 0.375, 0.006944, 0.0, 0.0, 0.01953, 0.007812, 0.03906, 0.01562, 0.375, 0.25, 0.3906, 0.25, 0.03906, 0.01562, 0.01953, 0.007812, 0.0, 0.0, 0.4688, 0.006944, 0.3984, 0.006944, 0.05859, 0.02344, 0.2344, 0.09375, 0.5469, 0.006944, 0.4766, 0.006944, 0.4766, 0.006944, 0.5469, 0.006944, 0.5469, 0.006944, 0.4766, 0.006944, 0.2539, 0.1016, 0.4297, 0.1719, 0.6016, 0.006944, 0.5547, 0.006944, 0.4492, 0.1797, 0.5664, 0.2266, 0.6094, 0.25, 0.5859, 0.2344, 0.5664, 0.2266, 0.6016, 0.25, 0.6094, 0.006944, 0.6016, 0.006944, 0.6016, 0.006944, 0.6094, 0.006944, 0.625, 0.006944, 0.6094, 0.006944, 0.6094, 0.006944, 0.625, 0.006944, 0.375, 0.006944, 0.0, 0.0, 0.0, 0.0, 0.375, 0.006944, 0.5859, 0.2344, 0.6094, 0.006944, 0.6094, 0.006944, 0.5859, 0.2344, 0.6016, 0.006944, 0.5664, 0.2266, 0.5664, 0.2266, 0.6016, 0.006944, 0.3828, 0.006944, 0.375, 0.006944, 0.375, 0.006944, 0.3906, 0.006944, 0.03906, 0.01562, 0.03906, 0.01562, 0.3906, 0.006944, 0.05859, 0.02344, 0.3984, 0.006944, 0.3984, 0.006944, 0.05859, 0.02344, 0.4766, 0.006944, 0.4688, 0.006944, 0.2344, 0.09375, 0.2539, 0.1016, 0.4688, 0.006944, 0.2344, 0.09375, 0.2344, 0.09375, 0.4688, 0.006944, 0.2539, 0.1016, 0.4766, 0.006944, 0.4766, 0.006944, 0.2539, 0.1016, 0.5547, 0.006944, 0.5469, 0.006944, 0.4297, 0.1719, 0.4492, 0.1797, 0.5469, 0.006944, 0.4297, 0.1719, 0.4297, 0.1719, 0.5469, 0.006944, 0.4492, 0.1797, 0.5547, 0.006944, 0.5547, 0.006944, 0.4492, 0.1797, 0.0, 0.0, 0.0, 0.0, 0.0, 0.0, 0.0, 0.0, 0.0, 0.0, 0.0, 0.0, 0.0, 0.0, 0.0, 0.0, 0.0, 0.0, 0.0, 0.0, 0.0, 0.0, 0.0, 0.0, 0.3906, 0.006944, 0.3984, 0.006944, 0.05859, 0.02344, 0.03906, 0.01562, 0.4297, 0.1719, 0.2539, 0.1016, 0.4766, 0.25, 0.5469, 0.25])
me_cube_011.use_remesh_fix_poles = True
me_cube_011.use_remesh_preserve_attributes = False
me_cube_011.use_mirror_vertex_groups = False
me_cube_011.update()

# ---- objects
ob_cupboard = bpy.data.objects.new('Cupboard', me_cube_011)

# ---- transforms, parenting, visibility, modifiers, constraints
ob_cupboard.location = (0.0, 0.0, 0.0)
ob_cupboard.lineart.crease_threshold = 0.0

# ---- collection membership
col_collection.objects.link(ob_cupboard)

# ---- scene / render settings (as saved in the file)
scene.frame_start = 1; scene.frame_end = 250; scene.frame_set(1)
scene.render.engine = 'BLENDER_EEVEE_NEXT'
scene.cycles.use_denoising = False
scene.cycles.samples = 128
scene.cycles.sampling_pattern = 'TABULATED_SOBOL'
scene.cycles.use_adaptive_sampling = False
scene.cycles.use_light_tree = False
scene.view_settings.view_transform = 'Filmic'
bpy.context.view_layer.update()

# ---- added for rendering (the .blend has no active camera and no usable light): camera, sun
cam_auto = bpy.data.cameras.new('AutoCamera')
cam_auto.lens = 50.0
cam_auto.sensor_width = 36.0
cam_auto.clip_end = 1000.0
ob_auto_camera = bpy.data.objects.new('AutoCamera', cam_auto)
scene.collection.objects.link(ob_auto_camera)
ob_auto_camera.location = (9.12534, -10.0751, 6.62886)
ob_auto_camera.rotation_euler = (1.09748, -7.21219e-08, 0.694738)
scene.camera = ob_auto_camera
light_auto_sun = bpy.data.lights.new('AutoSun', 'SUN')
light_auto_sun.energy = 3.0
light_auto_sun.angle = 0.0523599
ob_auto_sun = bpy.data.objects.new('AutoSun', light_auto_sun)
scene.collection.objects.link(ob_auto_sun)
ob_auto_sun.rotation_euler = (0.872665, 0.174533, 0.523599)
bpy.context.view_layer.update()
